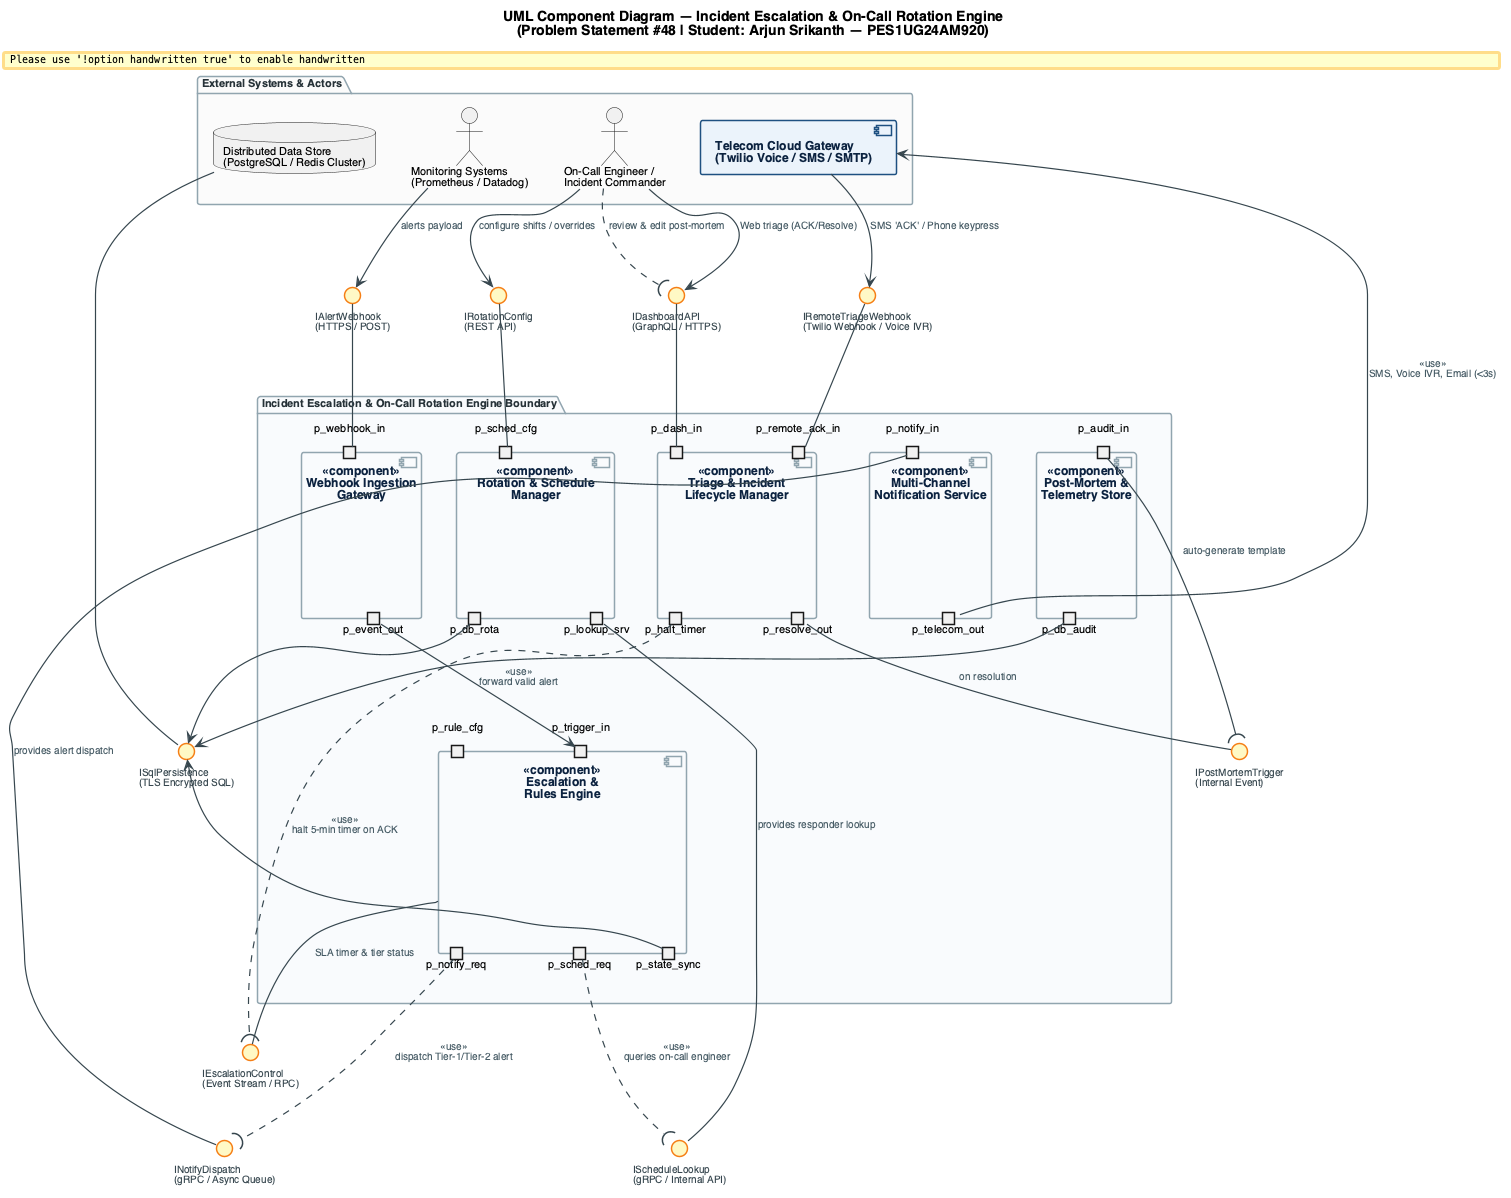

The diagram above was rendered by PlantUML. Its source (embedded in the PNG):
@startuml Problem_Statement_48_Component_Diagram

skinparam backgroundColor #FFFFFF
skinparam handwritten false
skinparam componentStyle uml2
skinparam shadowing false
skinparam defaultFontName "Helvetica, Arial, sans-serif"
skinparam defaultFontSize 11

' Styling Components
skinparam component {
    BackgroundColor #EBF3FB
    BorderColor #1E5180
    BorderThickness 1.5
    FontSize 12
    FontStyle bold
    FontColor #0C2340
}

' Styling Interfaces
skinparam interface {
    BackgroundColor #FFF9C4
    BorderColor #F57F17
    BorderThickness 1.5
    FontSize 10
    FontColor #37474F
}

' Styling Packages / Boundaries
skinparam package {
    BackgroundColor #F8FAFC
    BorderColor #90A4AE
    BorderThickness 1.5
    FontStyle bold
    FontColor #263238
}

' Styling Arrows & Ports
skinparam arrow {
    Color #37474F
    FontSize 10
    FontColor #455A64
    Thickness 1.2
}

skinparam port {
    BackgroundColor #CFD8DC
    BorderColor #455A64
}

title **UML Component Diagram — Incident Escalation & On-Call Rotation Engine**\n(Problem Statement #48 | Student: Arjun Srikanth — PES1UG24AM920)

package "External Systems & Actors" #FAFAFA {
    actor "Monitoring Systems\n(Prometheus / Datadog)" as MonitoringPlatform
    actor "On-Call Engineer /\nIncident Commander" as Engineers
    [Telecom Cloud Gateway\n(Twilio Voice / SMS / SMTP)] as TelecomGateway
    database "Distributed Data Store\n(PostgreSQL / Redis Cluster)" as DataStore
}

package "Incident Escalation & On-Call Rotation Engine Boundary" {

    ' Component 1: Webhook Ingestion Gateway
    component "Webhook Ingestion\nGateway" as IngestGW <<component>> {
        portin p_webhook_in
        portout p_event_out
    }

    ' Component 2: Rotation & Schedule Manager
    component "Rotation & Schedule\nManager" as RotaMgr <<component>> {
        portin p_sched_cfg
        portout p_lookup_srv
        portout p_db_rota
    }

    ' Component 3: Escalation & Rules Engine
    component "Escalation &\nRules Engine" as EscalateEngine <<component>> {
        portin p_rule_cfg
        portin p_trigger_in
        portout p_sched_req
        portout p_notify_req
        portout p_state_sync
    }

    ' Component 4: Multi-Channel Notification Service
    component "Multi-Channel\nNotification Service" as NotifySvc <<component>> {
        portin p_notify_in
        portout p_telecom_out
    }

    ' Component 5: Triage & Incident Lifecycle Manager
    component "Triage & Incident\nLifecycle Manager" as TriageMgr <<component>> {
        portin p_dash_in
        portin p_remote_ack_in
        portout p_halt_timer
        portout p_resolve_out
    }

    ' Component 6: Post-Mortem & Telemetry Store
    component "Post-Mortem &\nTelemetry Store" as PostMortemSvc <<component>> {
        portin p_audit_in
        portout p_db_audit
    }
}

' Interfaces Definition (Ball & Socket)
interface "IAlertWebhook\n(HTTPS / POST)" as IAlertWebhook
interface "IScheduleLookup\n(gRPC / Internal API)" as IScheduleLookup
interface "IRotationConfig\n(REST API)" as IRotationConfig
interface "INotifyDispatch\n(gRPC / Async Queue)" as INotifyDispatch
interface "IEscalationControl\n(Event Stream / RPC)" as IEscalationControl
interface "IDashboardAPI\n(GraphQL / HTTPS)" as IDashboardAPI
interface "IRemoteTriageWebhook\n(Twilio Webhook / Voice IVR)" as IRemoteTriageWebhook
interface "IPostMortemTrigger\n(Internal Event)" as IPostMortemTrigger
interface "ISqlPersistence\n(TLS Encrypted SQL)" as ISqlPersistence

' Connectors - Ingestion Flow
MonitoringPlatform --> IAlertWebhook : alerts payload
IAlertWebhook -- p_webhook_in
p_event_out --> p_trigger_in : <<use>>\nforward valid alert

' Connectors - Rotation & Schedule Manager
Engineers --> IRotationConfig : configure shifts / overrides
IRotationConfig -- p_sched_cfg
p_lookup_srv -- IScheduleLookup : provides responder lookup
p_sched_req ..( IScheduleLookup : <<use>>\nqueries on-call engineer

' Connectors - Escalation Engine & Notification
EscalateEngine -- IEscalationControl : SLA timer & tier status
p_notify_in -- INotifyDispatch : provides alert dispatch
p_notify_req ..( INotifyDispatch : <<use>>\ndispatch Tier-1/Tier-2 alert
p_telecom_out --> TelecomGateway : <<use>>\nSMS, Voice IVR, Email (<3s)

' Connectors - Triage & User ACK / Resolution
Engineers --> IDashboardAPI : Web triage (ACK/Resolve)
IDashboardAPI -- p_dash_in
TelecomGateway --> IRemoteTriageWebhook : SMS 'ACK' / Phone keypress
IRemoteTriageWebhook -- p_remote_ack_in
p_halt_timer ..( IEscalationControl : <<use>>\nhalt 5-min timer on ACK

' Connectors - Post-Mortem & Audit
p_resolve_out -- IPostMortemTrigger : on resolution
IPostMortemTrigger )-- p_audit_in : auto-generate template
Engineers ..( IDashboardAPI : review & edit post-mortem

' Database & Persistence connections
p_db_rota --> ISqlPersistence
p_state_sync --> ISqlPersistence
p_db_audit --> ISqlPersistence
ISqlPersistence -- DataStore

@enduml